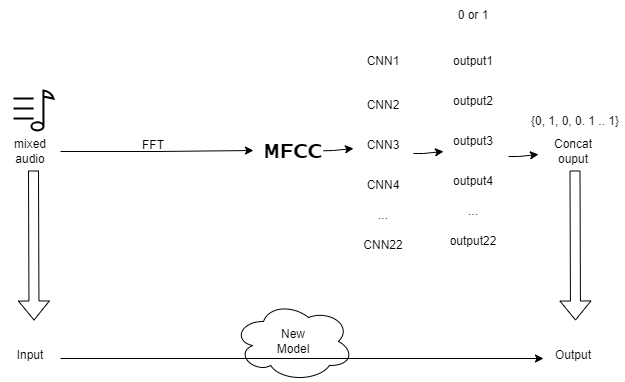

The diagram above was exported from draw.io. Its source (the exported page's mxGraphModel, read from the mxfile embedded in the PNG):
<mxGraphModel dx="844" dy="454" grid="1" gridSize="10" guides="1" tooltips="1" connect="1" arrows="1" fold="1" page="1" pageScale="1" pageWidth="827" pageHeight="1169" math="0" shadow="0">
  <root>
    <mxCell id="0" />
    <mxCell id="1" parent="0" />
    <mxCell id="wPRNcMf9CexnOGu3bUpm-41" value="" style="ellipse;shape=cloud;whiteSpace=wrap;html=1;fillColor=none;" parent="1" vertex="1">
      <mxGeometry x="340" y="341" width="120" height="80" as="geometry" />
    </mxCell>
    <mxCell id="wPRNcMf9CexnOGu3bUpm-2" value="" style="html=1;verticalLabelPosition=bottom;align=center;labelBackgroundColor=#ffffff;verticalAlign=top;strokeWidth=2;strokeColor=#000000;shadow=0;dashed=0;shape=mxgraph.ios7.icons.note;pointerEvents=1" parent="1" vertex="1">
      <mxGeometry x="120" y="130" width="40" height="40" as="geometry" />
    </mxCell>
    <mxCell id="wPRNcMf9CexnOGu3bUpm-6" style="edgeStyle=orthogonalEdgeStyle;rounded=0;orthogonalLoop=1;jettySize=auto;html=1;exitX=1;exitY=0.5;exitDx=0;exitDy=0;" parent="1" source="wPRNcMf9CexnOGu3bUpm-3" edge="1">
      <mxGeometry relative="1" as="geometry">
        <mxPoint x="360" y="190" as="targetPoint" />
      </mxGeometry>
    </mxCell>
    <mxCell id="wPRNcMf9CexnOGu3bUpm-3" value="mixed audio" style="text;strokeColor=none;align=center;fillColor=none;html=1;verticalAlign=middle;whiteSpace=wrap;rounded=0;" parent="1" vertex="1">
      <mxGeometry x="107" y="176" width="60" height="30" as="geometry" />
    </mxCell>
    <mxCell id="wPRNcMf9CexnOGu3bUpm-7" value="&lt;font style=&quot;font-size: 23px;&quot; face=&quot;Lucida Console&quot;&gt;MFCC&lt;/font&gt;" style="text;strokeColor=none;align=center;fillColor=none;html=1;verticalAlign=middle;whiteSpace=wrap;rounded=0;fontStyle=1" parent="1" vertex="1">
      <mxGeometry x="370" y="176" width="60" height="30" as="geometry" />
    </mxCell>
    <mxCell id="wPRNcMf9CexnOGu3bUpm-8" value="FFT" style="text;strokeColor=none;align=center;fillColor=none;html=1;verticalAlign=middle;whiteSpace=wrap;rounded=0;" parent="1" vertex="1">
      <mxGeometry x="230" y="170" width="60" height="30" as="geometry" />
    </mxCell>
    <mxCell id="wPRNcMf9CexnOGu3bUpm-9" value="CNN1" style="text;strokeColor=none;align=center;fillColor=none;html=1;verticalAlign=middle;whiteSpace=wrap;rounded=0;" parent="1" vertex="1">
      <mxGeometry x="460" y="86" width="60" height="30" as="geometry" />
    </mxCell>
    <mxCell id="wPRNcMf9CexnOGu3bUpm-10" value="CNN2" style="text;strokeColor=none;align=center;fillColor=none;html=1;verticalAlign=middle;whiteSpace=wrap;rounded=0;" parent="1" vertex="1">
      <mxGeometry x="460" y="130" width="60" height="30" as="geometry" />
    </mxCell>
    <mxCell id="wPRNcMf9CexnOGu3bUpm-11" value="CNN3" style="text;strokeColor=none;align=center;fillColor=none;html=1;verticalAlign=middle;whiteSpace=wrap;rounded=0;" parent="1" vertex="1">
      <mxGeometry x="460" y="170" width="60" height="30" as="geometry" />
    </mxCell>
    <mxCell id="wPRNcMf9CexnOGu3bUpm-12" value="CNN4" style="text;strokeColor=none;align=center;fillColor=none;html=1;verticalAlign=middle;whiteSpace=wrap;rounded=0;" parent="1" vertex="1">
      <mxGeometry x="460" y="210" width="60" height="30" as="geometry" />
    </mxCell>
    <mxCell id="wPRNcMf9CexnOGu3bUpm-13" value="CNN22" style="text;strokeColor=none;align=center;fillColor=none;html=1;verticalAlign=middle;whiteSpace=wrap;rounded=0;" parent="1" vertex="1">
      <mxGeometry x="460" y="270" width="60" height="30" as="geometry" />
    </mxCell>
    <mxCell id="wPRNcMf9CexnOGu3bUpm-14" value="..." style="text;strokeColor=none;align=center;fillColor=none;html=1;verticalAlign=middle;whiteSpace=wrap;rounded=0;" parent="1" vertex="1">
      <mxGeometry x="460" y="240" width="60" height="30" as="geometry" />
    </mxCell>
    <mxCell id="wPRNcMf9CexnOGu3bUpm-17" value="output1" style="text;strokeColor=none;align=center;fillColor=none;html=1;verticalAlign=middle;whiteSpace=wrap;rounded=0;" parent="1" vertex="1">
      <mxGeometry x="550" y="86" width="60" height="30" as="geometry" />
    </mxCell>
    <mxCell id="wPRNcMf9CexnOGu3bUpm-18" value="output2" style="text;strokeColor=none;align=center;fillColor=none;html=1;verticalAlign=middle;whiteSpace=wrap;rounded=0;" parent="1" vertex="1">
      <mxGeometry x="550" y="126" width="60" height="30" as="geometry" />
    </mxCell>
    <mxCell id="wPRNcMf9CexnOGu3bUpm-19" value="output3" style="text;strokeColor=none;align=center;fillColor=none;html=1;verticalAlign=middle;whiteSpace=wrap;rounded=0;" parent="1" vertex="1">
      <mxGeometry x="550" y="166" width="60" height="30" as="geometry" />
    </mxCell>
    <mxCell id="wPRNcMf9CexnOGu3bUpm-20" value="output4" style="text;strokeColor=none;align=center;fillColor=none;html=1;verticalAlign=middle;whiteSpace=wrap;rounded=0;" parent="1" vertex="1">
      <mxGeometry x="550" y="206" width="60" height="30" as="geometry" />
    </mxCell>
    <mxCell id="wPRNcMf9CexnOGu3bUpm-21" value="output22" style="text;strokeColor=none;align=center;fillColor=none;html=1;verticalAlign=middle;whiteSpace=wrap;rounded=0;" parent="1" vertex="1">
      <mxGeometry x="550" y="266" width="60" height="30" as="geometry" />
    </mxCell>
    <mxCell id="wPRNcMf9CexnOGu3bUpm-22" value="..." style="text;strokeColor=none;align=center;fillColor=none;html=1;verticalAlign=middle;whiteSpace=wrap;rounded=0;" parent="1" vertex="1">
      <mxGeometry x="550" y="236" width="60" height="30" as="geometry" />
    </mxCell>
    <mxCell id="wPRNcMf9CexnOGu3bUpm-23" value="Concat&lt;br&gt;ouput" style="text;strokeColor=none;align=center;fillColor=none;html=1;verticalAlign=middle;whiteSpace=wrap;rounded=0;" parent="1" vertex="1">
      <mxGeometry x="650" y="176" width="60" height="30" as="geometry" />
    </mxCell>
    <mxCell id="wPRNcMf9CexnOGu3bUpm-27" value="" style="endArrow=classic;html=1;rounded=0;" parent="1" source="wPRNcMf9CexnOGu3bUpm-7" target="wPRNcMf9CexnOGu3bUpm-11" edge="1">
      <mxGeometry width="50" height="50" relative="1" as="geometry">
        <mxPoint x="410" y="220" as="sourcePoint" />
        <mxPoint x="450" y="220" as="targetPoint" />
        <Array as="points">
          <mxPoint x="440" y="190" />
        </Array>
      </mxGeometry>
    </mxCell>
    <mxCell id="wPRNcMf9CexnOGu3bUpm-29" value="" style="endArrow=classic;html=1;rounded=0;" parent="1" edge="1">
      <mxGeometry width="50" height="50" relative="1" as="geometry">
        <mxPoint x="520" y="193" as="sourcePoint" />
        <mxPoint x="550" y="191" as="targetPoint" />
        <Array as="points">
          <mxPoint x="530" y="193" />
        </Array>
      </mxGeometry>
    </mxCell>
    <mxCell id="wPRNcMf9CexnOGu3bUpm-30" value="" style="endArrow=classic;html=1;rounded=0;" parent="1" edge="1">
      <mxGeometry width="50" height="50" relative="1" as="geometry">
        <mxPoint x="615" y="196" as="sourcePoint" />
        <mxPoint x="645" y="194" as="targetPoint" />
        <Array as="points">
          <mxPoint x="625" y="196" />
        </Array>
      </mxGeometry>
    </mxCell>
    <mxCell id="wPRNcMf9CexnOGu3bUpm-36" style="edgeStyle=orthogonalEdgeStyle;rounded=0;orthogonalLoop=1;jettySize=auto;html=1;exitX=1;exitY=0.5;exitDx=0;exitDy=0;entryX=0;entryY=0.5;entryDx=0;entryDy=0;" parent="1" edge="1">
      <mxGeometry relative="1" as="geometry">
        <mxPoint x="167" y="398" as="sourcePoint" />
        <mxPoint x="650" y="398" as="targetPoint" />
      </mxGeometry>
    </mxCell>
    <mxCell id="wPRNcMf9CexnOGu3bUpm-31" value="Input" style="text;strokeColor=none;align=center;fillColor=none;html=1;verticalAlign=middle;whiteSpace=wrap;rounded=0;" parent="1" vertex="1">
      <mxGeometry x="107" y="380" width="60" height="30" as="geometry" />
    </mxCell>
    <mxCell id="wPRNcMf9CexnOGu3bUpm-32" value="Output" style="text;strokeColor=none;align=center;fillColor=none;html=1;verticalAlign=middle;whiteSpace=wrap;rounded=0;" parent="1" vertex="1">
      <mxGeometry x="650" y="380" width="60" height="30" as="geometry" />
    </mxCell>
    <mxCell id="wPRNcMf9CexnOGu3bUpm-33" value="0 or 1" style="text;strokeColor=none;align=center;fillColor=none;html=1;verticalAlign=middle;whiteSpace=wrap;rounded=0;strokeWidth=9;perimeterSpacing=6;labelBackgroundColor=none;" parent="1" vertex="1">
      <mxGeometry x="550" y="40" width="60" height="30" as="geometry" />
    </mxCell>
    <mxCell id="wPRNcMf9CexnOGu3bUpm-35" value="{0, 1, 0, 0. 1 .. 1}" style="text;strokeColor=none;align=center;fillColor=none;html=1;verticalAlign=middle;whiteSpace=wrap;rounded=0;strokeWidth=9;perimeterSpacing=6;labelBackgroundColor=none;" parent="1" vertex="1">
      <mxGeometry x="632" y="146" width="100" height="30" as="geometry" />
    </mxCell>
    <mxCell id="wPRNcMf9CexnOGu3bUpm-37" value="New&lt;br&gt;Model" style="text;strokeColor=none;align=center;fillColor=none;html=1;verticalAlign=middle;whiteSpace=wrap;rounded=0;" parent="1" vertex="1">
      <mxGeometry x="370" y="366" width="60" height="30" as="geometry" />
    </mxCell>
    <mxCell id="wPRNcMf9CexnOGu3bUpm-39" value="" style="shape=flexArrow;endArrow=classic;html=1;rounded=0;" parent="1" edge="1">
      <mxGeometry width="50" height="50" relative="1" as="geometry">
        <mxPoint x="681.5" y="210" as="sourcePoint" />
        <mxPoint x="682" y="360" as="targetPoint" />
      </mxGeometry>
    </mxCell>
    <mxCell id="wPRNcMf9CexnOGu3bUpm-40" value="" style="shape=flexArrow;endArrow=classic;html=1;rounded=0;" parent="1" edge="1">
      <mxGeometry width="50" height="50" relative="1" as="geometry">
        <mxPoint x="140" y="210" as="sourcePoint" />
        <mxPoint x="140.5" y="360" as="targetPoint" />
      </mxGeometry>
    </mxCell>
  </root>
</mxGraphModel>